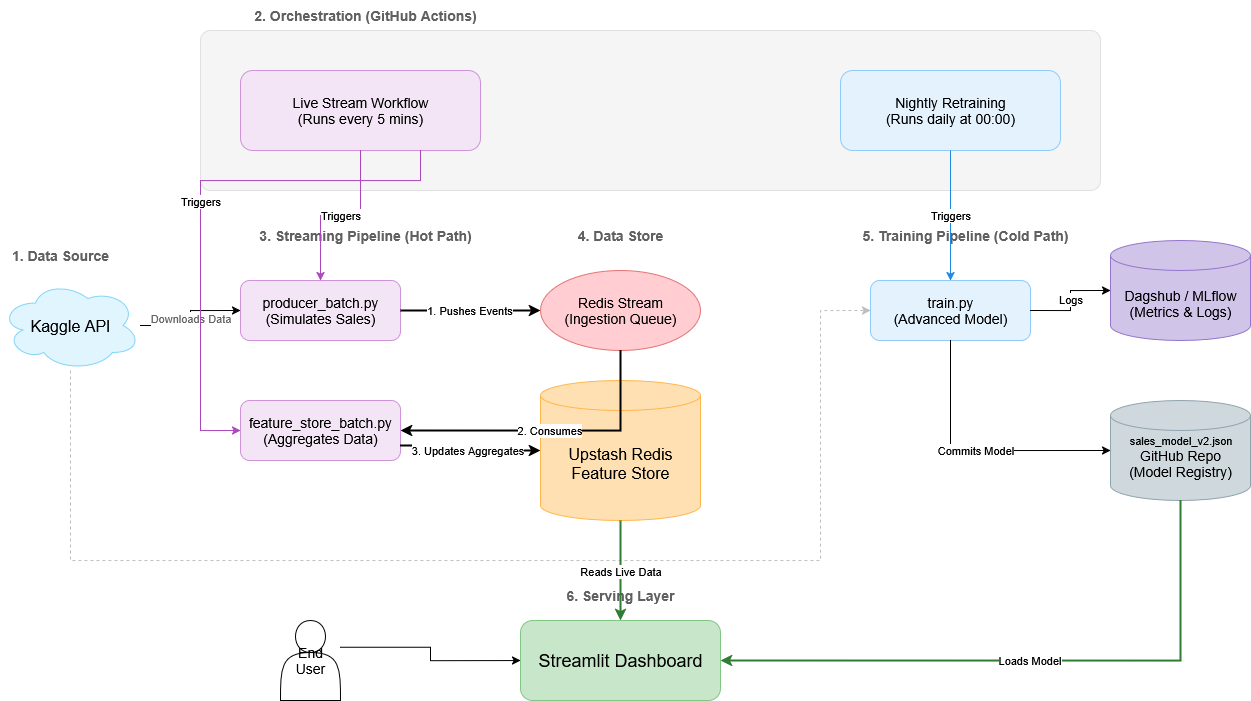

The diagram above was exported from draw.io. Its source (the exported page's mxGraphModel, read from the mxfile embedded in the PNG):
<mxGraphModel dx="1892" dy="991" grid="1" gridSize="10" guides="1" tooltips="1" connect="1" arrows="1" fold="1" page="1" pageScale="1" pageWidth="1920" pageHeight="1200" math="0" shadow="0">
  <root>
    <mxCell id="0" />
    <mxCell id="1" parent="0" />
    <mxCell id="_vToL12vjbdUmzj1lBVV-44" value="1. Data Source" style="text;html=1;strokeColor=none;fillColor=none;align=center;verticalAlign=middle;whiteSpace=wrap;rounded=0;fontStyle=1;fontSize=14;fontColor=#616161;" vertex="1" parent="1">
      <mxGeometry x="40" y="260" width="120" height="30" as="geometry" />
    </mxCell>
    <mxCell id="_vToL12vjbdUmzj1lBVV-45" value="2. Orchestration (GitHub Actions)" style="text;html=1;strokeColor=none;fillColor=none;align=center;verticalAlign=middle;whiteSpace=wrap;rounded=0;fontStyle=1;fontSize=14;fontColor=#616161;" vertex="1" parent="1">
      <mxGeometry x="280" y="20" width="250" height="30" as="geometry" />
    </mxCell>
    <mxCell id="_vToL12vjbdUmzj1lBVV-46" value="3. Streaming Pipeline (Hot Path)" style="text;html=1;strokeColor=none;fillColor=none;align=center;verticalAlign=middle;whiteSpace=wrap;rounded=0;fontStyle=1;fontSize=14;fontColor=#616161;" vertex="1" parent="1">
      <mxGeometry x="280" y="240" width="250" height="30" as="geometry" />
    </mxCell>
    <mxCell id="_vToL12vjbdUmzj1lBVV-47" value="4. Data Store" style="text;html=1;strokeColor=none;fillColor=none;align=center;verticalAlign=middle;whiteSpace=wrap;rounded=0;fontStyle=1;fontSize=14;fontColor=#616161;" vertex="1" parent="1">
      <mxGeometry x="600" y="240" width="120" height="30" as="geometry" />
    </mxCell>
    <mxCell id="_vToL12vjbdUmzj1lBVV-48" value="5. Training Pipeline (Cold Path)" style="text;html=1;strokeColor=none;fillColor=none;align=center;verticalAlign=middle;whiteSpace=wrap;rounded=0;fontStyle=1;fontSize=14;fontColor=#616161;" vertex="1" parent="1">
      <mxGeometry x="880" y="240" width="250" height="30" as="geometry" />
    </mxCell>
    <mxCell id="_vToL12vjbdUmzj1lBVV-49" value="6. Serving Layer" style="text;html=1;strokeColor=none;fillColor=none;align=center;verticalAlign=middle;whiteSpace=wrap;rounded=0;fontStyle=1;fontSize=14;fontColor=#616161;" vertex="1" parent="1">
      <mxGeometry x="600" y="600" width="120" height="30" as="geometry" />
    </mxCell>
    <mxCell id="_vToL12vjbdUmzj1lBVV-50" value="Kaggle API" style="shape=cloud;whiteSpace=wrap;html=1;fillColor=#e1f5fe;strokeColor=#81d4fa;fontFamily=Helvetica;fontSize=16;" vertex="1" parent="1">
      <mxGeometry x="40" y="300" width="140" height="90" as="geometry" />
    </mxCell>
    <mxCell id="_vToL12vjbdUmzj1lBVV-51" value="" style="rounded=1;whiteSpace=wrap;html=1;fillColor=#f5f5f5;strokeColor=#e0e0e0;arcSize=6;" vertex="1" parent="1">
      <mxGeometry x="240" y="50" width="900" height="160" as="geometry" />
    </mxCell>
    <mxCell id="_vToL12vjbdUmzj1lBVV-52" value="Live Stream Workflow&lt;br&gt;(Runs every 5 mins)" style="rounded=1;whiteSpace=wrap;html=1;fillColor=#f3e5f5;strokeColor=#ce93d8;fontFamily=Helvetica;fontSize=14;" vertex="1" parent="1">
      <mxGeometry x="280" y="90" width="240" height="80" as="geometry" />
    </mxCell>
    <mxCell id="_vToL12vjbdUmzj1lBVV-53" value="Nightly Retraining&lt;br&gt;(Runs daily at 00:00)" style="rounded=1;whiteSpace=wrap;html=1;fillColor=#e3f2fd;strokeColor=#90caf9;fontFamily=Helvetica;fontSize=14;" vertex="1" parent="1">
      <mxGeometry x="880" y="90" width="220" height="80" as="geometry" />
    </mxCell>
    <mxCell id="_vToL12vjbdUmzj1lBVV-54" value="producer_batch.py&lt;br&gt;(Simulates Sales)" style="rounded=1;whiteSpace=wrap;html=1;fillColor=#f3e5f5;strokeColor=#ce93d8;fontFamily=Helvetica;fontSize=14;" vertex="1" parent="1">
      <mxGeometry x="280" y="300" width="160" height="60" as="geometry" />
    </mxCell>
    <mxCell id="_vToL12vjbdUmzj1lBVV-55" value="feature_store_batch.py&lt;br&gt;(Aggregates Data)" style="rounded=1;whiteSpace=wrap;html=1;fillColor=#f3e5f5;strokeColor=#ce93d8;fontFamily=Helvetica;fontSize=14;" vertex="1" parent="1">
      <mxGeometry x="280" y="420" width="160" height="60" as="geometry" />
    </mxCell>
    <mxCell id="_vToL12vjbdUmzj1lBVV-56" value="Redis Stream&lt;br&gt;(Ingestion Queue)" style="ellipse;whiteSpace=wrap;html=1;fillColor=#ffcdd2;strokeColor=#e57373;fontFamily=Helvetica;fontSize=14;" vertex="1" parent="1">
      <mxGeometry x="580" y="290" width="160" height="80" as="geometry" />
    </mxCell>
    <mxCell id="_vToL12vjbdUmzj1lBVV-57" value="Upstash Redis&lt;br&gt;Feature Store" style="shape=cylinder3;whiteSpace=wrap;html=1;boundedLbl=1;backgroundOutline=1;size=15;fillColor=#ffe0b2;strokeColor=#ffb74d;fontFamily=Helvetica;fontSize=16;" vertex="1" parent="1">
      <mxGeometry x="580" y="400" width="160" height="140" as="geometry" />
    </mxCell>
    <mxCell id="_vToL12vjbdUmzj1lBVV-58" value="train.py&lt;br&gt;(Advanced Model)" style="rounded=1;whiteSpace=wrap;html=1;fillColor=#e3f2fd;strokeColor=#90caf9;fontFamily=Helvetica;fontSize=14;" vertex="1" parent="1">
      <mxGeometry x="910" y="300" width="160" height="60" as="geometry" />
    </mxCell>
    <mxCell id="_vToL12vjbdUmzj1lBVV-59" value="Dagshub / MLflow&lt;br&gt;(Metrics &amp; Logs)" style="shape=cylinder3;whiteSpace=wrap;html=1;boundedLbl=1;backgroundOutline=1;size=15;fillColor=#d1c4e9;strokeColor=#9575cd;fontFamily=Helvetica;fontSize=14;" vertex="1" parent="1">
      <mxGeometry x="1150" y="260" width="140" height="100" as="geometry" />
    </mxCell>
    <mxCell id="_vToL12vjbdUmzj1lBVV-60" value="GitHub Repo&lt;br&gt;(Model Registry)" style="shape=cylinder3;whiteSpace=wrap;html=1;boundedLbl=1;backgroundOutline=1;size=15;fillColor=#cfd8dc;strokeColor=#90a4ae;fontFamily=Helvetica;fontSize=14;" vertex="1" parent="1">
      <mxGeometry x="1150" y="420" width="140" height="100" as="geometry" />
    </mxCell>
    <mxCell id="_vToL12vjbdUmzj1lBVV-61" value="sales_model_v2.json" style="text;html=1;align=center;verticalAlign=middle;resizable=0;points=[];autosize=1;strokeColor=none;fillColor=none;fontSize=11;" vertex="1" parent="1">
      <mxGeometry x="1160" y="450" width="120" height="20" as="geometry" />
    </mxCell>
    <mxCell id="_vToL12vjbdUmzj1lBVV-62" value="Streamlit Dashboard" style="rounded=1;whiteSpace=wrap;html=1;fillColor=#c8e6c9;strokeColor=#81c784;fontFamily=Helvetica;fontSize=18;" vertex="1" parent="1">
      <mxGeometry x="560" y="640" width="200" height="80" as="geometry" />
    </mxCell>
    <mxCell id="_vToL12vjbdUmzj1lBVV-63" value="End User" style="shape=actor;whiteSpace=wrap;html=1;fontFamily=Helvetica;fontSize=14;" vertex="1" parent="1">
      <mxGeometry x="320" y="640" width="60" height="80" as="geometry" />
    </mxCell>
    <mxCell id="_vToL12vjbdUmzj1lBVV-64" value="Downloads Data" style="edgeStyle=orthogonalEdgeStyle;rounded=0;orthogonalLoop=1;jettySize=auto;html=1;entryX=0;entryY=0.5;entryDx=0;entryDy=0;fontColor=#666666;" edge="1" parent="1" source="_vToL12vjbdUmzj1lBVV-50" target="_vToL12vjbdUmzj1lBVV-54">
      <mxGeometry relative="1" as="geometry" />
    </mxCell>
    <mxCell id="_vToL12vjbdUmzj1lBVV-65" value="" style="edgeStyle=orthogonalEdgeStyle;rounded=0;orthogonalLoop=1;jettySize=auto;html=1;entryX=0;entryY=0.5;entryDx=0;entryDy=0;dashed=1;strokeColor=#BDBDBD;" edge="1" parent="1" source="_vToL12vjbdUmzj1lBVV-50" target="_vToL12vjbdUmzj1lBVV-58">
      <mxGeometry relative="1" as="geometry">
        <Array as="points">
          <mxPoint x="110" y="580" />
          <mxPoint x="860" y="580" />
          <mxPoint x="860" y="330" />
        </Array>
      </mxGeometry>
    </mxCell>
    <mxCell id="_vToL12vjbdUmzj1lBVV-66" value="Triggers" style="edgeStyle=orthogonalEdgeStyle;rounded=0;orthogonalLoop=1;jettySize=auto;html=1;exitX=0.5;exitY=1;exitDx=0;exitDy=0;entryX=0.5;entryY=0;entryDx=0;entryDy=0;strokeColor=#AB47BC;" edge="1" parent="1" source="_vToL12vjbdUmzj1lBVV-52" target="_vToL12vjbdUmzj1lBVV-54">
      <mxGeometry relative="1" as="geometry" />
    </mxCell>
    <mxCell id="_vToL12vjbdUmzj1lBVV-67" value="Triggers" style="edgeStyle=orthogonalEdgeStyle;rounded=0;orthogonalLoop=1;jettySize=auto;html=1;exitX=0.75;exitY=1;exitDx=0;exitDy=0;entryX=0;entryY=0.5;entryDx=0;entryDy=0;strokeColor=#AB47BC;" edge="1" parent="1" source="_vToL12vjbdUmzj1lBVV-52" target="_vToL12vjbdUmzj1lBVV-55">
      <mxGeometry relative="1" as="geometry">
        <Array as="points">
          <mxPoint x="460" y="200" />
          <mxPoint x="240" y="200" />
          <mxPoint x="240" y="450" />
        </Array>
      </mxGeometry>
    </mxCell>
    <mxCell id="_vToL12vjbdUmzj1lBVV-68" value="Triggers" style="edgeStyle=orthogonalEdgeStyle;rounded=0;orthogonalLoop=1;jettySize=auto;html=1;exitX=0.5;exitY=1;exitDx=0;exitDy=0;entryX=0.5;entryY=0;entryDx=0;entryDy=0;strokeColor=#1E88E5;" edge="1" parent="1" source="_vToL12vjbdUmzj1lBVV-53" target="_vToL12vjbdUmzj1lBVV-58">
      <mxGeometry relative="1" as="geometry" />
    </mxCell>
    <mxCell id="_vToL12vjbdUmzj1lBVV-69" value="1. Pushes Events" style="edgeStyle=orthogonalEdgeStyle;rounded=0;orthogonalLoop=1;jettySize=auto;html=1;exitX=1;exitY=0.5;exitDx=0;exitDy=0;entryX=0;entryY=0.5;entryDx=0;entryDy=0;strokeWidth=2;" edge="1" parent="1" source="_vToL12vjbdUmzj1lBVV-54" target="_vToL12vjbdUmzj1lBVV-56">
      <mxGeometry relative="1" as="geometry" />
    </mxCell>
    <mxCell id="_vToL12vjbdUmzj1lBVV-70" value="2. Consumes" style="edgeStyle=orthogonalEdgeStyle;rounded=0;orthogonalLoop=1;jettySize=auto;html=1;exitX=0.5;exitY=1;exitDx=0;exitDy=0;entryX=1;entryY=0.5;entryDx=0;entryDy=0;strokeWidth=2;" edge="1" parent="1" source="_vToL12vjbdUmzj1lBVV-56" target="_vToL12vjbdUmzj1lBVV-55">
      <mxGeometry relative="1" as="geometry">
        <Array as="points">
          <mxPoint x="660" y="450" />
        </Array>
      </mxGeometry>
    </mxCell>
    <mxCell id="_vToL12vjbdUmzj1lBVV-71" value="3. Updates Aggregates" style="edgeStyle=orthogonalEdgeStyle;rounded=0;orthogonalLoop=1;jettySize=auto;html=1;exitX=1;exitY=0.75;exitDx=0;exitDy=0;entryX=0;entryY=0.5;entryDx=0;entryDy=0;entryPerimeter=0;strokeWidth=2;" edge="1" parent="1" source="_vToL12vjbdUmzj1lBVV-55" target="_vToL12vjbdUmzj1lBVV-57">
      <mxGeometry relative="1" as="geometry">
        <Array as="points">
          <mxPoint x="500" y="465" />
          <mxPoint x="500" y="470" />
        </Array>
      </mxGeometry>
    </mxCell>
    <mxCell id="_vToL12vjbdUmzj1lBVV-72" value="Reads Live Data" style="edgeStyle=orthogonalEdgeStyle;rounded=0;orthogonalLoop=1;jettySize=auto;html=1;exitX=0.5;exitY=1;exitDx=0;exitDy=0;exitPerimeter=0;entryX=0.5;entryY=0;entryDx=0;entryDy=0;strokeColor=#2E7D32;strokeWidth=2;" edge="1" parent="1" source="_vToL12vjbdUmzj1lBVV-57" target="_vToL12vjbdUmzj1lBVV-62">
      <mxGeometry relative="1" as="geometry" />
    </mxCell>
    <mxCell id="_vToL12vjbdUmzj1lBVV-73" value="Logs" style="edgeStyle=orthogonalEdgeStyle;rounded=0;orthogonalLoop=1;jettySize=auto;html=1;exitX=1;exitY=0.5;exitDx=0;exitDy=0;entryX=0;entryY=0.5;entryDx=0;entryDy=0;entryPerimeter=0;" edge="1" parent="1" source="_vToL12vjbdUmzj1lBVV-58" target="_vToL12vjbdUmzj1lBVV-59">
      <mxGeometry relative="1" as="geometry" />
    </mxCell>
    <mxCell id="_vToL12vjbdUmzj1lBVV-74" value="Commits Model" style="edgeStyle=orthogonalEdgeStyle;rounded=0;orthogonalLoop=1;jettySize=auto;html=1;exitX=0.5;exitY=1;exitDx=0;exitDy=0;entryX=0;entryY=0.5;entryDx=0;entryDy=0;entryPerimeter=0;" edge="1" parent="1" source="_vToL12vjbdUmzj1lBVV-58" target="_vToL12vjbdUmzj1lBVV-60">
      <mxGeometry relative="1" as="geometry">
        <Array as="points">
          <mxPoint x="990" y="470" />
        </Array>
      </mxGeometry>
    </mxCell>
    <mxCell id="_vToL12vjbdUmzj1lBVV-75" value="Loads Model" style="edgeStyle=orthogonalEdgeStyle;rounded=0;orthogonalLoop=1;jettySize=auto;html=1;exitX=0.5;exitY=1;exitDx=0;exitDy=0;exitPerimeter=0;entryX=1;entryY=0.5;entryDx=0;entryDy=0;strokeColor=#2E7D32;strokeWidth=2;" edge="1" parent="1" source="_vToL12vjbdUmzj1lBVV-60" target="_vToL12vjbdUmzj1lBVV-62">
      <mxGeometry relative="1" as="geometry">
        <Array as="points">
          <mxPoint x="1220" y="680" />
        </Array>
      </mxGeometry>
    </mxCell>
    <mxCell id="_vToL12vjbdUmzj1lBVV-76" value="" style="edgeStyle=orthogonalEdgeStyle;rounded=0;orthogonalLoop=1;jettySize=auto;html=1;exitX=1;exitY=0.3333333333333333;exitDx=0;exitDy=0;exitPerimeter=0;entryX=0;entryY=0.5;entryDx=0;entryDy=0;" edge="1" parent="1" source="_vToL12vjbdUmzj1lBVV-63" target="_vToL12vjbdUmzj1lBVV-62">
      <mxGeometry relative="1" as="geometry" />
    </mxCell>
  </root>
</mxGraphModel>